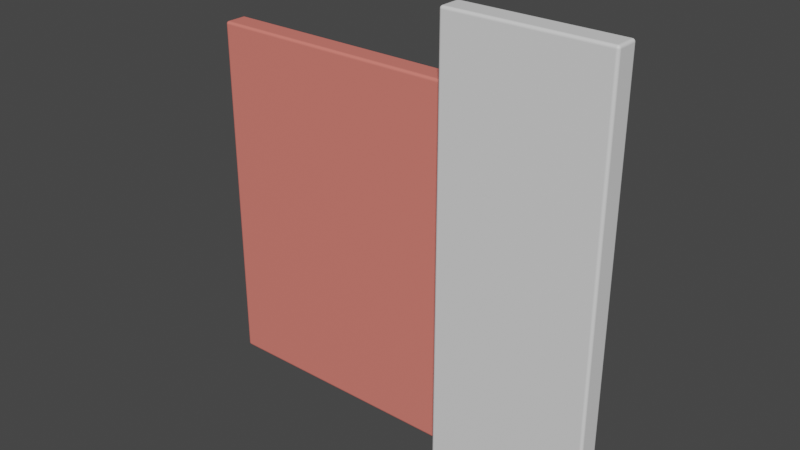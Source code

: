 # Source: 01wall.blend  (saved by Blender 3.3.6; exported with 4.5.12 LTS)
import bpy
from mathutils import Matrix  # noqa: F401  (used for matrix-valued properties, if any)

bpy.ops.wm.read_factory_settings(use_empty=True)
scene = bpy.context.scene
scene.name = 'Scene'

# ---- collections
col_collection = bpy.data.collections.new('Collection'); scene.collection.children.link(col_collection)

# ---- materials (node trees are filled in below, after node groups)
mat_mat1 = bpy.data.materials.new('mat1')
mat_mat1.alpha_threshold = 0.0
mat_mat1.use_transparent_shadow = False
mat_mat1.roughness = 0.5
mat_mat1.line_color = (0.0, 0.0, 0.0, 1.0)
mat_mat2 = bpy.data.materials.new('mat2')
mat_mat2.use_transparent_shadow = False

# ---- material node trees
mat_mat1.use_nodes = True; mat_mat1.node_tree.nodes.clear()
_N = mat_mat1.node_tree.nodes; _L = mat_mat1.node_tree.links
n0 = _N.new('ShaderNodeOutputMaterial'); n0.name = 'Material Output'; n0.location = (300, 300)
n1 = _N.new('ShaderNodeBsdfPrincipled'); n1.name = 'Principled BSDF'; n1.location = (10, 300)
n1.distribution = 'GGX'
n1.subsurface_method = 'RANDOM_WALK_SKIN'
n1.inputs[3].default_value = 1.45
n1.inputs[27].default_value = (0.0, 0.0, 0.0, 1.0)
n1.inputs[28].default_value = 1.0
_L.new(n1.outputs[0], n0.inputs[0])
n0.is_active_output = True
mat_mat2.use_nodes = True; mat_mat2.node_tree.nodes.clear()
_N = mat_mat2.node_tree.nodes; _L = mat_mat2.node_tree.links
n0 = _N.new('ShaderNodeBsdfPrincipled'); n0.name = 'Principled BSDF'; n0.location = (10, 300)
n0.distribution = 'GGX'
n0.subsurface_method = 'RANDOM_WALK_SKIN'
n0.inputs[0].default_value = (0.8, 0.2057, 0.1663, 1.0)
n0.inputs[3].default_value = 1.45
n0.inputs[27].default_value = (0.0, 0.0, 0.0, 1.0)
n0.inputs[28].default_value = 1.0
n1 = _N.new('ShaderNodeOutputMaterial'); n1.name = 'Material Output'; n1.location = (300, 300)
_L.new(n0.outputs[0], n1.inputs[0])
n1.is_active_output = True

# ---- world
world_world = bpy.data.worlds.new('World'); scene.world = world_world
world_world.use_nodes = True; world_world.node_tree.nodes.clear()
_N = world_world.node_tree.nodes; _L = world_world.node_tree.links
n0 = _N.new('ShaderNodeOutputWorld'); n0.name = 'World Output'; n0.location = (300, 300)
n1 = _N.new('ShaderNodeBackground'); n1.name = 'Background'; n1.location = (10, 300)
n1.inputs[0].default_value = (0.05088, 0.05088, 0.05088, 1.0)
_L.new(n1.outputs[0], n0.inputs[0])
n0.is_active_output = True
world_world.color = (0.05088, 0.05088, 0.05088)
world_world.use_sun_shadow = False
world_world.sun_shadow_jitter_overblur = 0.0

# ---- meshes
me_cube_001 = bpy.data.meshes.new('Cube.001')
me_cube_001.from_pydata([(0.122, -8.196e-08, 0.9081), (0.122, 0.05, 0.9081), (0.122, 2.161e-07, 5.402e-08), (0.122, 0.05, 5.402e-08), (0.45, 2.98e-08, 0.9081), (0.45, 0.05, 0.9081), (0.45, 3.278e-07, 5.402e-08), (0.45, 0.05, 5.402e-08)], [], [(0, 2, 6, 4), (3, 7, 6, 2), (7, 5, 4, 6), (5, 7, 3, 1), (1, 3, 2, 0), (5, 1, 0, 4)])
_uv = me_cube_001.uv_layers.new(name='UVMap')
_uv.uv.foreach_set('vector', [0.3612, 1.0, 0.3612, 0.0, 0.7225, 3.158e-08, 0.7225, 1.0, 0.8326, 0.3612, 0.8326, 0.0, 0.8876, 0.0, 0.8876, 0.3612, 0.8326, 0.0, 0.8326, 1.0, 0.7775, 1.0, 0.7775, 2.144e-08, 0.0, 1.0, 8.941e-08, 0.0, 0.3612, 3.158e-08, 0.3612, 1.0, 0.7225, 1.0, 0.7225, 0.0, 0.7775, 2.144e-08, 0.7775, 1.0, 0.8326, 0.7225, 0.8326, 0.3612, 0.8876, 0.3612, 0.8876, 0.7225])
me_cube_001.materials.append(mat_mat1)
me_cube_001.materials.append(mat_mat2)
me_cube_001.use_mirror_vertex_groups = False
me_cube_001.update()
me_cube_002 = bpy.data.meshes.new('Cube.002')
me_cube_002.from_pydata([(-0.45, 0.051, 0.76), (-0.45, 0.101, 0.76), (-0.45, 0.051, 5.402e-08), (-0.45, 0.101, 5.402e-08), (0.133, 0.051, 0.76), (0.133, 0.101, 0.76), (0.133, 0.051, 5.402e-08), (0.133, 0.101, 5.402e-08)], [], [(0, 2, 6, 4), (3, 7, 6, 2), (7, 5, 4, 6), (5, 7, 3, 1), (1, 3, 2, 0), (5, 1, 0, 4)])
me_cube_002.polygons.foreach_set('material_index', [1, 1, 1, 1, 1, 1])
_uv = me_cube_002.uv_layers.new(name='UVMap')
_uv.uv.foreach_set('vector', [0.443, 0.5775, 0.443, 0.0, 0.886, 3.873e-08, 0.886, 0.5775, 0.962, 0.443, 0.962, 0.0, 1.0, 0.0, 1.0, 0.443, 0.924, 0.0, 0.924, 0.5775, 0.886, 0.5775, 0.886, 1.479e-08, 0.0, 0.5775, 4.47e-08, 0.0, 0.443, 3.873e-08, 0.443, 0.5775, 0.924, 0.5775, 0.924, 0.0, 0.962, 1.479e-08, 0.962, 0.5775, 0.962, 0.886, 0.962, 0.443, 1.0, 0.443, 1.0, 0.886])
me_cube_002.materials.append(mat_mat1)
me_cube_002.materials.append(mat_mat2)
me_cube_002.use_mirror_vertex_groups = False
me_cube_002.update()

# ---- objects
ob_0 = bpy.data.objects.new('0', me_cube_001)
ob_1 = bpy.data.objects.new('1', me_cube_002)

# ---- transforms, parenting, visibility, modifiers, constraints
ob_0.location = (0.0, 0.0, 0.0)
ob_0.lock_rotations_4d = False
ob_0.empty_display_type = 'ARROWS'
ob_0.lineart.crease_threshold = 0.0
_m = ob_0.modifiers.new('Bevel', 'BEVEL')
_m.width = 0.004
_m.width_pct = 0.004
_m.segments = 6
_m.offset_type = 'DEPTH'
ob_1.location = (0.0, 0.0, 0.0)
ob_1.lock_rotations_4d = False
ob_1.empty_display_type = 'ARROWS'
ob_1.lineart.crease_threshold = 0.0
_m = ob_1.modifiers.new('Bevel', 'BEVEL')
_m.width = 0.004
_m.width_pct = 0.004
_m.segments = 6
_m.offset_type = 'DEPTH'

# ---- collection membership
col_collection.objects.link(ob_0)
col_collection.objects.link(ob_1)

# ---- scene / render settings (as saved in the file)
scene.frame_start = 1; scene.frame_end = 250; scene.frame_set(1)
scene.render.engine = 'BLENDER_EEVEE_NEXT'
scene.cycles.sampling_pattern = 'TABULATED_SOBOL'
scene.cycles.use_light_tree = False
scene.view_settings.view_transform = 'Filmic'
bpy.context.view_layer.update()

# ---- added for rendering (the .blend has no active camera and no usable light): camera, sun
cam_auto = bpy.data.cameras.new('AutoCamera')
cam_auto.lens = 50.0
cam_auto.sensor_width = 36.0
cam_auto.clip_end = 1000.0
ob_auto_camera = bpy.data.objects.new('AutoCamera', cam_auto)
scene.collection.objects.link(ob_auto_camera)
ob_auto_camera.location = (1.18661, -1.37344, 1.40334)
ob_auto_camera.rotation_euler = (1.09748, -7.21219e-08, 0.694738)
scene.camera = ob_auto_camera
light_auto_sun = bpy.data.lights.new('AutoSun', 'SUN')
light_auto_sun.energy = 3.0
light_auto_sun.angle = 0.0523599
ob_auto_sun = bpy.data.objects.new('AutoSun', light_auto_sun)
scene.collection.objects.link(ob_auto_sun)
ob_auto_sun.rotation_euler = (0.872665, 0.174533, 0.523599)
bpy.context.view_layer.update()
